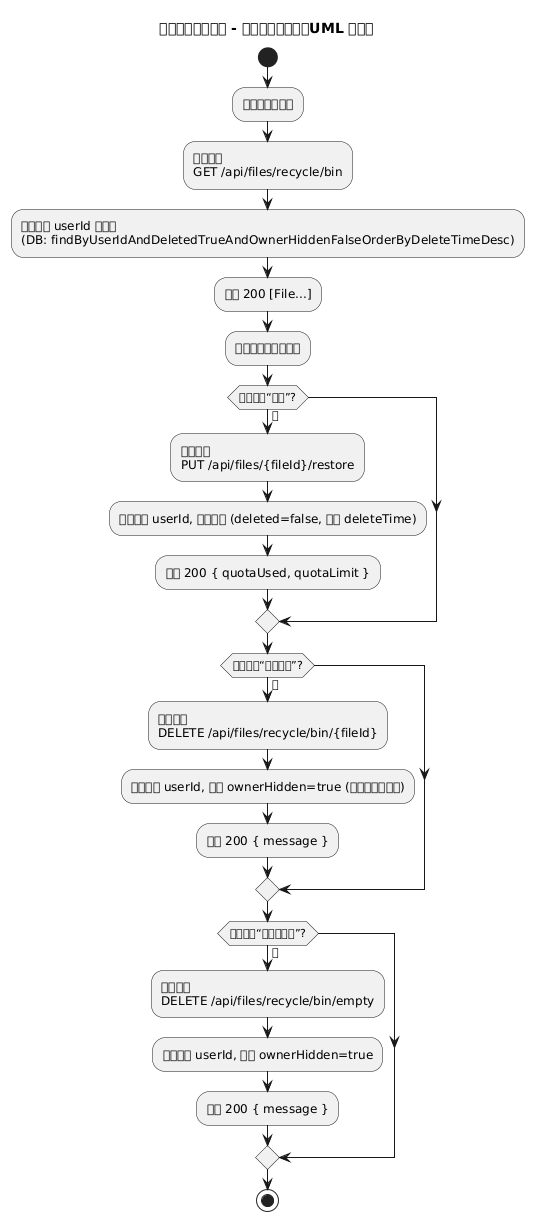

The diagram above was rendered by PlantUML. Its source (embedded in the PNG):
@startuml
title 企业文件管理系统 - 回收站（用户侧）UML 活动图

start
:用户打开回收站;
:前端请求\nGET /api/files/recycle/bin;
:后端解析 userId 并查询\n(DB: findByUserIdAndDeletedTrueAndOwnerHiddenFalseOrderByDeleteTimeDesc);
:返回 200 [File...];
:前端渲染回收站列表;

if (用户点击“恢复”?) then (是)
  :前端提交\nPUT /api/files/{fileId}/restore;
  :后端解析 userId, 恢复文件 (deleted=false, 清空 deleteTime);
  :返回 200 { quotaUsed, quotaLimit };
endif

if (用户点击“彻底删除”?) then (是)
  :前端提交\nDELETE /api/files/recycle/bin/{fileId};
  :后端解析 userId, 标记 ownerHidden=true (系统回收站保留);
  :返回 200 { message };
endif

if (用户点击“清空回收站”?) then (是)
  :前端提交\nDELETE /api/files/recycle/bin/empty;
  :后端解析 userId, 批量 ownerHidden=true;
  :返回 200 { message };
endif

stop

@enduml